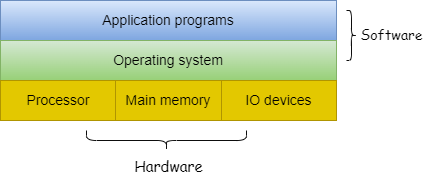

The diagram above was exported from draw.io. Its source (the exported page's mxGraphModel, read from the mxfile embedded in the PNG):
<mxGraphModel dx="809" dy="1167" grid="1" gridSize="10" guides="1" tooltips="1" connect="1" arrows="1" fold="1" page="1" pageScale="1" pageWidth="827" pageHeight="1169" background="#ffffff" math="0" shadow="0">
  <root>
    <mxCell id="0" />
    <mxCell id="1" parent="0" />
    <mxCell id="15" value="&lt;font color=&quot;#030303&quot; style=&quot;font-size: 14px;&quot;&gt;Application programs&lt;/font&gt;" style="rounded=0;whiteSpace=wrap;html=1;fillColor=#dae8fc;gradientColor=#7ea6e0;strokeColor=#6c8ebf;fontSize=14;" vertex="1" parent="1">
      <mxGeometry x="294" y="340" width="336" height="40" as="geometry" />
    </mxCell>
    <mxCell id="16" value="&lt;font color=&quot;#000000&quot; style=&quot;font-size: 14px;&quot;&gt;Operating system&lt;/font&gt;" style="rounded=0;whiteSpace=wrap;html=1;fillColor=#d5e8d4;gradientColor=#97d077;strokeColor=#82b366;fontSize=14;" vertex="1" parent="1">
      <mxGeometry x="294" y="380" width="336" height="40" as="geometry" />
    </mxCell>
    <mxCell id="17" value="Processor" style="rounded=0;whiteSpace=wrap;html=1;fillColor=#e3c800;fontColor=#000000;strokeColor=#B09500;fontSize=14;" vertex="1" parent="1">
      <mxGeometry x="294" y="420" width="116" height="40" as="geometry" />
    </mxCell>
    <mxCell id="18" value="Main memory" style="rounded=0;whiteSpace=wrap;html=1;fillColor=#e3c800;fontColor=#000000;strokeColor=#B09500;fontSize=14;" vertex="1" parent="1">
      <mxGeometry x="409" y="420" width="106" height="40" as="geometry" />
    </mxCell>
    <mxCell id="19" value="IO devices" style="rounded=0;whiteSpace=wrap;html=1;fillColor=#e3c800;fontColor=#000000;strokeColor=#B09500;fontSize=14;" vertex="1" parent="1">
      <mxGeometry x="515" y="420" width="115" height="40" as="geometry" />
    </mxCell>
    <mxCell id="20" value="" style="shape=curlyBracket;whiteSpace=wrap;html=1;rounded=1;flipH=1;labelPosition=right;verticalLabelPosition=middle;align=left;verticalAlign=middle;fontColor=#000000;size=0.5;strokeColor=#0d0d0d;" vertex="1" parent="1">
      <mxGeometry x="640" y="350" width="10" height="50" as="geometry" />
    </mxCell>
    <mxCell id="21" value="&lt;font face=&quot;Comic Sans MS&quot; style=&quot;font-size: 14px;&quot;&gt;Software&lt;/font&gt;" style="text;html=1;align=center;verticalAlign=middle;resizable=0;points=[];autosize=1;strokeColor=none;fillColor=none;fontColor=#000000;fontSize=14;" vertex="1" parent="1">
      <mxGeometry x="640" y="360" width="90" height="30" as="geometry" />
    </mxCell>
    <mxCell id="26" value="Hardware" style="text;html=1;align=center;verticalAlign=middle;resizable=0;points=[];autosize=1;strokeColor=none;fillColor=none;fontColor=#000000;fontFamily=Comic Sans MS;fontSize=15;" vertex="1" parent="1">
      <mxGeometry x="417" y="490" width="90" height="30" as="geometry" />
    </mxCell>
    <mxCell id="28" value="" style="shape=curlyBracket;whiteSpace=wrap;html=1;rounded=1;labelPosition=left;verticalLabelPosition=middle;align=right;verticalAlign=middle;strokeColor=#0d0d0d;fontColor=#000000;direction=north;" vertex="1" parent="1">
      <mxGeometry x="380" y="470" width="160" height="20" as="geometry" />
    </mxCell>
  </root>
</mxGraphModel>